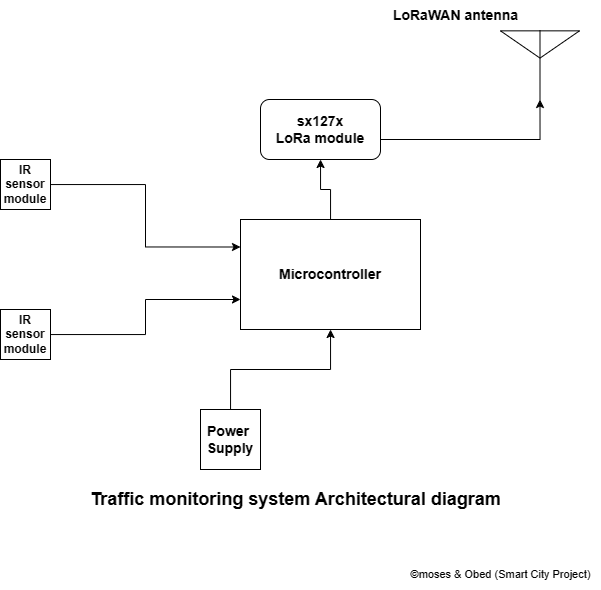

The diagram above was exported from draw.io. Its source (the exported page's mxGraphModel, read from the mxfile embedded in the PNG):
<mxGraphModel dx="739" dy="652" grid="1" gridSize="10" guides="1" tooltips="1" connect="1" arrows="1" fold="1" page="1" pageScale="1" pageWidth="850" pageHeight="1100" math="0" shadow="0">
  <root>
    <mxCell id="0" />
    <mxCell id="1" parent="0" />
    <mxCell id="BMML1pWqhr3J2kqLViC1-18" value="" style="edgeStyle=orthogonalEdgeStyle;rounded=0;orthogonalLoop=1;jettySize=auto;html=1;" edge="1" parent="1" source="BMML1pWqhr3J2kqLViC1-1" target="BMML1pWqhr3J2kqLViC1-10">
      <mxGeometry relative="1" as="geometry" />
    </mxCell>
    <mxCell id="BMML1pWqhr3J2kqLViC1-1" value="&lt;b&gt;&lt;font style=&quot;font-size: 14px;&quot;&gt;Microcontroller&lt;/font&gt;&lt;/b&gt;" style="rounded=0;whiteSpace=wrap;html=1;" vertex="1" parent="1">
      <mxGeometry x="310" y="240" width="180" height="110" as="geometry" />
    </mxCell>
    <mxCell id="BMML1pWqhr3J2kqLViC1-2" style="edgeStyle=orthogonalEdgeStyle;rounded=0;orthogonalLoop=1;jettySize=auto;html=1;entryX=0;entryY=0.25;entryDx=0;entryDy=0;" edge="1" parent="1" source="BMML1pWqhr3J2kqLViC1-3" target="BMML1pWqhr3J2kqLViC1-1">
      <mxGeometry relative="1" as="geometry" />
    </mxCell>
    <mxCell id="BMML1pWqhr3J2kqLViC1-3" value="&lt;b&gt;IR sensor&lt;br&gt;module&lt;/b&gt;" style="whiteSpace=wrap;html=1;aspect=fixed;" vertex="1" parent="1">
      <mxGeometry x="70" y="180" width="50" height="50" as="geometry" />
    </mxCell>
    <mxCell id="BMML1pWqhr3J2kqLViC1-4" value="" style="edgeStyle=orthogonalEdgeStyle;rounded=0;orthogonalLoop=1;jettySize=auto;html=1;" edge="1" parent="1" source="BMML1pWqhr3J2kqLViC1-5" target="BMML1pWqhr3J2kqLViC1-1">
      <mxGeometry relative="1" as="geometry">
        <Array as="points">
          <mxPoint x="215" y="355" />
          <mxPoint x="215" y="320" />
        </Array>
      </mxGeometry>
    </mxCell>
    <mxCell id="BMML1pWqhr3J2kqLViC1-5" value="&lt;b&gt;IR sensor&lt;br&gt;module&lt;/b&gt;" style="whiteSpace=wrap;html=1;aspect=fixed;" vertex="1" parent="1">
      <mxGeometry x="70" y="330" width="50" height="50" as="geometry" />
    </mxCell>
    <mxCell id="BMML1pWqhr3J2kqLViC1-9" style="edgeStyle=orthogonalEdgeStyle;rounded=0;orthogonalLoop=1;jettySize=auto;html=1;entryX=0.5;entryY=1;entryDx=0;entryDy=0;entryPerimeter=0;" edge="1" parent="1" source="BMML1pWqhr3J2kqLViC1-10" target="BMML1pWqhr3J2kqLViC1-11">
      <mxGeometry relative="1" as="geometry">
        <Array as="points">
          <mxPoint x="610" y="160" />
        </Array>
      </mxGeometry>
    </mxCell>
    <mxCell id="BMML1pWqhr3J2kqLViC1-10" value="&lt;b&gt;&lt;font style=&quot;font-size: 14px;&quot;&gt;sx127x&lt;br&gt;LoRa module&lt;/font&gt;&lt;/b&gt;" style="rounded=1;whiteSpace=wrap;html=1;" vertex="1" parent="1">
      <mxGeometry x="330" y="120" width="120" height="60" as="geometry" />
    </mxCell>
    <mxCell id="BMML1pWqhr3J2kqLViC1-11" value="" style="verticalLabelPosition=bottom;shadow=0;dashed=0;align=center;html=1;verticalAlign=top;shape=mxgraph.electrical.radio.aerial_-_antenna_2;" vertex="1" parent="1">
      <mxGeometry x="570" y="51" width="79" height="69" as="geometry" />
    </mxCell>
    <mxCell id="BMML1pWqhr3J2kqLViC1-13" value="" style="edgeStyle=orthogonalEdgeStyle;rounded=0;orthogonalLoop=1;jettySize=auto;html=1;" edge="1" parent="1" source="BMML1pWqhr3J2kqLViC1-14" target="BMML1pWqhr3J2kqLViC1-1">
      <mxGeometry relative="1" as="geometry" />
    </mxCell>
    <mxCell id="BMML1pWqhr3J2kqLViC1-14" value="&lt;b&gt;&lt;font style=&quot;font-size: 14px;&quot;&gt;Power&amp;nbsp;&lt;br&gt;Supply&lt;/font&gt;&lt;/b&gt;" style="whiteSpace=wrap;html=1;aspect=fixed;" vertex="1" parent="1">
      <mxGeometry x="270" y="430" width="60" height="60" as="geometry" />
    </mxCell>
    <mxCell id="BMML1pWqhr3J2kqLViC1-15" value="&lt;b&gt;&lt;font style=&quot;font-size: 14px;&quot;&gt;LoRaWAN antenna&lt;/font&gt;&lt;/b&gt;" style="text;html=1;align=center;verticalAlign=middle;resizable=0;points=[];autosize=1;strokeColor=none;fillColor=none;" vertex="1" parent="1">
      <mxGeometry x="450" y="21" width="150" height="30" as="geometry" />
    </mxCell>
    <mxCell id="BMML1pWqhr3J2kqLViC1-16" value="&lt;b&gt;&lt;font style=&quot;font-size: 18px;&quot;&gt;Traffic monitoring system Architectural diagram&lt;/font&gt;&lt;/b&gt;" style="text;html=1;align=center;verticalAlign=middle;resizable=0;points=[];autosize=1;strokeColor=none;fillColor=none;" vertex="1" parent="1">
      <mxGeometry x="150" y="500" width="430" height="40" as="geometry" />
    </mxCell>
    <mxCell id="BMML1pWqhr3J2kqLViC1-17" value="&lt;font style=&quot;font-size: 11px;&quot;&gt;©moses &amp;amp; Obed (Smart City Project)&lt;/font&gt;" style="text;html=1;align=center;verticalAlign=middle;resizable=0;points=[];autosize=1;strokeColor=none;fillColor=none;" vertex="1" parent="1">
      <mxGeometry x="469.7" y="580" width="200" height="30" as="geometry" />
    </mxCell>
  </root>
</mxGraphModel>